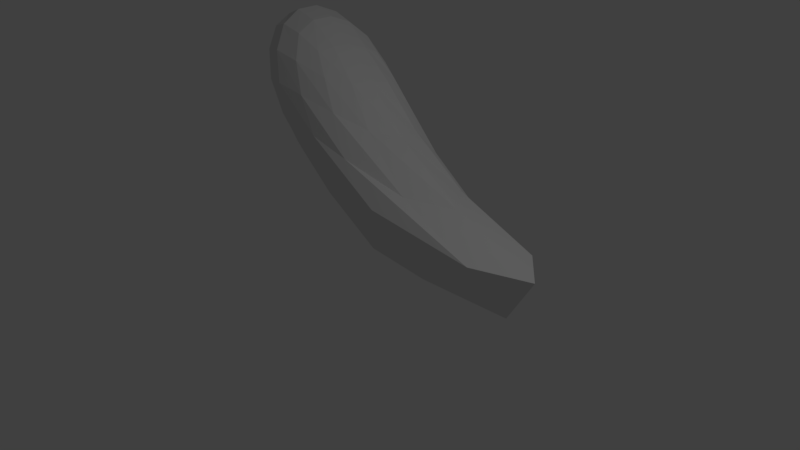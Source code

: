 # Source: Arm.blend  (saved by Blender 2.79.0; exported with 4.5.12 LTS)
import bpy
from mathutils import Matrix  # noqa: F401  (used for matrix-valued properties, if any)

bpy.ops.wm.read_factory_settings(use_empty=True)
scene = bpy.context.scene
scene.name = 'Scene'

# ---- collections
col_collection_1 = bpy.data.collections.new('Collection 1'); scene.collection.children.link(col_collection_1)

# ---- materials (node trees are filled in below, after node groups)
mat_material = bpy.data.materials.new('Material')
mat_material.alpha_threshold = 0.0
mat_material.use_transparent_shadow = False
mat_material.roughness = 0.5
mat_material.line_color = (0.0, 0.0, 0.0, 1.0)

# ---- material node trees

# ---- world
world_world = bpy.data.worlds.new('World'); scene.world = world_world
world_world.color = (0.05088, 0.05088, 0.05088)
world_world.use_sun_shadow = False
world_world.sun_shadow_jitter_overblur = 0.0
world_world.cycles.sampling_method = 'MANUAL'

# ---- cameras
cam_camera = bpy.data.cameras.new('Camera')
cam_camera.clip_end = 100.0
cam_camera.lens = 35.0
cam_camera.sensor_width = 32.0
cam_camera.sensor_height = 18.0
cam_camera.ortho_scale = 7.314
cam_camera.dof.focus_distance = 0.0
cam_camera.dof.aperture_fstop = 128.0

# ---- lights
light_lamp = bpy.data.lights.new('Lamp', 'POINT')
light_lamp.transmission_factor = 0.0
light_lamp.cutoff_distance = 30.0
light_lamp.energy = 100.0
light_lamp.shadow_buffer_clip_start = 1.001
light_lamp.shadow_soft_size = 0.1
light_lamp.shadow_maximum_resolution = 0.006
light_lamp.use_absolute_resolution = True

# ---- meshes
me_cube = bpy.data.meshes.new('Cube')
me_cube.from_pydata([(0.6018, -0.4741, -3.922), (-1.514, 0.07545, -3.8), (-1.43, 0.9752, -3.972), (0.7445, 1.054, -4.214), (-1.228, 0.2682, -2.554), (-2.312, 0.3765, -2.544), (-2.225, 1.301, -2.72), (-1.14, 1.203, -2.732), (-0.6501, -0.2462, -3.9), (2.598, 0.07032, -4.278), (-0.5475, -0.06783, -3.131), (-1.364, 0.4564, -4.194), (-2.088, 0.1528, -3.096), (-0.5264, 1.078, -4.153), (-1.985, 1.264, -3.308), (-0.4312, 1.178, -3.369), (-1.937, 0.2675, -2.326), (-1.162, 0.75, -2.556), (-2.405, 0.868, -2.546), (-1.83, 1.413, -2.545), (0.1142, 0.4689, -3.405), (-1.362, 1.504, -3.261), (-2.213, 0.7074, -3.294), (-1.517, -0.1607, -2.943), (-2.037, 0.9013, -2.192), (0.8876, 0.1012, -4.954), (-1.18, -0.06521, -3.834), (2.114, 0.6312, -4.336), (-0.9161, 0.1071, -2.799), (-1.371, 0.7328, -4.15), (-2.248, 0.2541, -2.777), (0.2236, 1.103, -4.226), (-2.149, 1.317, -2.98), (-0.8136, 1.205, -3.008), (-2.174, 0.311, -2.399), (-1.137, 0.9991, -2.629), (-2.344, 1.117, -2.621), (-1.498, 1.344, -2.596), (0.08041, -0.4302, -3.934), (2.02, -0.3765, -4.143), (-0.08354, -0.2873, -3.544), (-1.419, 0.2213, -4.052), (-1.838, 0.09688, -3.466), (-1.077, 1.032, -4.043), (-1.741, 1.136, -3.664), (0.05016, 1.145, -3.817), (-1.6, 0.253, -2.388), (-1.184, 0.4914, -2.532), (-2.392, 0.6024, -2.523), (-2.074, 1.39, -2.605), (-0.05827, 0.8541, -3.438), (-0.1253, 0.1359, -3.301), (-0.6003, 0.6302, -2.91), (1.292, 0.2582, -3.933), (-0.909, 1.404, -3.3), (-1.715, 1.448, -3.272), (-1.04, 1.351, -3.655), (-1.62, 1.524, -2.881), (-2.146, 0.9967, -3.327), (-2.2, 0.4193, -3.216), (-1.867, 0.5832, -3.776), (-2.392, 0.8031, -2.88), (-1.855, -0.05019, -2.986), (-1.056, -0.1647, -3.001), (-1.187, -0.2219, -3.355), (-1.761, 0.006327, -2.592), (-2.275, 0.9021, -2.304), (-1.673, 0.8513, -2.275), (-2.026, 0.5805, -2.195), (-1.969, 1.191, -2.312), (0.4316, 0.6321, -4.772), (0.3506, -0.236, -4.606), (2.299, -0.005261, -4.821), (-0.6116, 0.3171, -4.556), (-0.8219, 0.04334, -4.326), (1.711, -0.4435, -4.493), (1.811, 0.6199, -4.696), (-1.614, 1.127, -2.384), (-1.667, 0.5496, -2.274), (-2.262, 0.5972, -2.298), (-1.358, 0.007231, -2.656), (-0.6705, -0.2919, -3.409), (-1.573, -0.0931, -3.383), (-2.369, 0.5172, -2.832), (-1.883, 0.3215, -3.662), (-1.832, 0.8665, -3.766), (-1.923, 1.477, -2.913), (-1.444, 1.292, -3.648), (-0.5216, 1.303, -3.713), (0.7919, -0.1446, -3.807), (-0.6857, 0.3442, -2.855), (-0.6313, 0.9268, -2.966), (0.8765, 0.7615, -3.98), (-1.226, 1.427, -2.927), (-2.317, 1.078, -2.939), (-2.053, 0.09115, -2.649), (-2.208, 1.181, -2.409), (-0.7616, 0.6888, -4.449)], [], [(97, 29, 2, 43), (96, 49, 6, 36), (95, 34, 5, 30), (94, 36, 6, 32), (93, 37, 7, 33), (92, 27, 3, 45), (91, 50, 15, 33), (90, 51, 20, 52), (89, 39, 9, 53), (88, 54, 15, 45), (87, 55, 21, 56), (86, 49, 19, 57), (85, 58, 14, 44), (84, 59, 22, 60), (83, 48, 18, 61), (82, 62, 12, 42), (81, 63, 23, 64), (80, 46, 16, 65), (79, 66, 18, 48), (78, 67, 24, 68), (77, 37, 19, 69), (76, 70, 13, 31), (75, 71, 25, 72), (74, 41, 11, 73), (71, 74, 73, 25), (8, 26, 74, 71), (26, 1, 41, 74), (39, 75, 72, 9), (0, 38, 75, 39), (38, 8, 71, 75), (27, 76, 31, 3), (9, 72, 76, 27), (72, 25, 70, 76), (67, 77, 69, 24), (17, 35, 77, 67), (35, 7, 37, 77), (46, 78, 68, 16), (4, 47, 78, 46), (47, 17, 67, 78), (34, 79, 48, 5), (16, 68, 79, 34), (68, 24, 66, 79), (63, 80, 65, 23), (10, 28, 80, 63), (28, 4, 46, 80), (38, 81, 64, 8), (0, 40, 81, 38), (40, 10, 63, 81), (26, 82, 42, 1), (8, 64, 82, 26), (64, 23, 62, 82), (59, 83, 61, 22), (12, 30, 83, 59), (30, 5, 48, 83), (41, 84, 60, 11), (1, 42, 84, 41), (42, 12, 59, 84), (29, 85, 44, 2), (11, 60, 85, 29), (60, 22, 58, 85), (55, 86, 57, 21), (14, 32, 86, 55), (32, 6, 49, 86), (43, 87, 56, 13), (2, 44, 87, 43), (44, 14, 55, 87), (31, 88, 45, 3), (13, 56, 88, 31), (56, 21, 54, 88), (51, 89, 53, 20), (10, 40, 89, 51), (40, 0, 39, 89), (47, 90, 52, 17), (4, 28, 90, 47), (28, 10, 51, 90), (35, 91, 33, 7), (17, 52, 91, 35), (52, 20, 50, 91), (50, 92, 45, 15), (20, 53, 92, 50), (53, 9, 27, 92), (54, 93, 33, 15), (21, 57, 93, 54), (57, 19, 37, 93), (58, 94, 32, 14), (22, 61, 94, 58), (61, 18, 36, 94), (62, 95, 30, 12), (23, 65, 95, 62), (65, 16, 34, 95), (66, 96, 36, 18), (24, 69, 96, 66), (69, 19, 49, 96), (70, 97, 43, 13), (25, 73, 97, 70), (73, 11, 29, 97)])
me_cube.materials.append(mat_material)
me_cube.use_remesh_preserve_volume = False
me_cube.use_remesh_preserve_attributes = False
me_cube.use_mirror_vertex_groups = False
me_cube.update()

# ---- objects
ob_cube = bpy.data.objects.new('Cube', me_cube)
ob_lamp = bpy.data.objects.new('Lamp', light_lamp)
ob_camera = bpy.data.objects.new('Camera', cam_camera)

# ---- transforms, parenting, visibility, modifiers, constraints
ob_cube.location = (0.0, 0.0, 4.908)
ob_cube.lock_rotations_4d = False
ob_cube.empty_display_type = 'ARROWS'
ob_cube.lineart.crease_threshold = 0.0
ob_lamp.location = (4.076, 1.005, 5.904)
ob_lamp.rotation_euler = (0.6503, 0.05522, 1.866)
ob_lamp.lock_rotations_4d = False
ob_lamp.empty_display_type = 'ARROWS'
ob_lamp.color = (0.0, 0.0, 0.0, 0.0)
ob_lamp.lineart.crease_threshold = 0.0
ob_camera.location = (7.481, -6.508, 5.344)
ob_camera.rotation_euler = (1.109, 0.0, 0.8149)
ob_camera.lock_rotations_4d = False
ob_camera.empty_display_type = 'ARROWS'
ob_camera.color = (0.0, 0.0, 0.0, 0.0)
ob_camera.display_type = 'WIRE'
ob_camera.lineart.crease_threshold = 0.0

# ---- collection membership
col_collection_1.objects.link(ob_cube)
col_collection_1.objects.link(ob_lamp)
col_collection_1.objects.link(ob_camera)

# ---- scene / render settings (as saved in the file)
scene.camera = ob_camera
scene.frame_start = 1; scene.frame_end = 250; scene.frame_set(1)
scene.render.engine = 'BLENDER_EEVEE_NEXT'
scene.render.resolution_percentage = 50
scene.render.dither_intensity = 0.0
scene.cycles.use_denoising = False
scene.cycles.samples = 128
scene.cycles.sampling_pattern = 'TABULATED_SOBOL'
scene.cycles.use_adaptive_sampling = False
scene.cycles.use_light_tree = False
scene.cycles.blur_glossy = 0.0
scene.cycles.sample_clamp_indirect = 0.0
scene.view_settings.view_transform = 'Standard'
bpy.context.view_layer.update()
